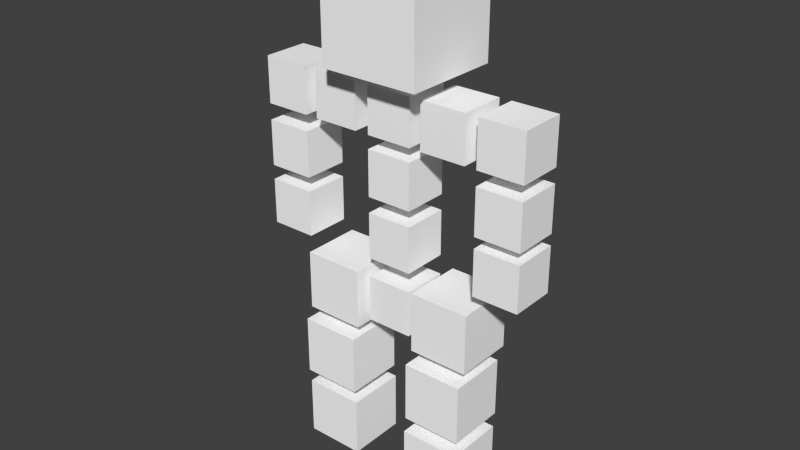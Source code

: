 # Source: Figur_rennen.blend  (saved by Blender 2.75.0; exported with 4.5.12 LTS)
import bpy
from mathutils import Matrix  # noqa: F401  (used for matrix-valued properties, if any)

bpy.ops.wm.read_factory_settings(use_empty=True)
scene = bpy.context.scene
scene.name = 'Scene'

# ---- collections
col_collection_1 = bpy.data.collections.new('Collection 1'); scene.collection.children.link(col_collection_1)
col_collection_2 = bpy.data.collections.new('Collection 2'); scene.collection.children.link(col_collection_2)

# ---- materials (node trees are filled in below, after node groups)
mat_wei = bpy.data.materials.new('Weiß')
mat_wei.alpha_threshold = 0.0
mat_wei.use_transparent_shadow = False
mat_wei.diffuse_color = (1.0, 1.0, 1.0, 1.0)
mat_wei.roughness = 0.5

# ---- material node trees

# ---- world
world_world = bpy.data.worlds.new('World'); scene.world = world_world
world_world.color = (0.05088, 0.05088, 0.05088)
world_world.use_sun_shadow = False
world_world.sun_shadow_jitter_overblur = 0.0
world_world.cycles.sampling_method = 'MANUAL'
world_world.cycles.sample_map_resolution = 256

# ---- meshes
me_cube_003 = bpy.data.meshes.new('Cube.003')
me_cube_003.from_pydata([(-1.2, 1.2, -1.2), (-1.2, 1.2, 1.2), (1.2, -1.2, -1.2), (1.2, -1.2, 1.2), (1.2, 1.2, -1.2), (1.2, 1.2, 1.2), (-1.2, -1.2, -1.2), (-1.2, -1.2, 1.2)], [], [(1, 5, 4, 0), (5, 3, 2, 4), (3, 7, 6, 2), (6, 0, 4, 2), (3, 5, 1, 7), (7, 1, 0, 6)])
_uv = me_cube_003.uv_layers.new(name='UVMap')
_uv.uv.foreach_set('vector', [0.2471, 0.5005, 0.2471, 0.7505, -0.002896, 0.7505, -0.002896, 0.5005, 0.2471, 0.7505, 0.497, 0.7505, 0.497, 1.0, 0.2471, 1.0, 0.497, 0.7505, 0.497, 0.5005, 0.747, 0.5005, 0.747, 0.7505, 0.497, 0.2506, 0.2471, 0.2506, 0.2471, 0.0006082, 0.497, 0.0006082, 0.497, 0.7505, 0.2471, 0.7505, 0.2471, 0.5005, 0.497, 0.5005, 0.497, 0.5005, 0.2471, 0.5005, 0.2471, 0.2506, 0.497, 0.2506])
me_cube_003.materials.append(mat_wei)
me_cube_003.use_remesh_preserve_volume = False
me_cube_003.use_remesh_preserve_attributes = False
me_cube_003.use_mirror_vertex_groups = False
me_cube_003.update()
me_cube_002 = bpy.data.meshes.new('Cube.002')
me_cube_002.from_pydata([(-1.2, 1.2, -1.2), (-1.2, 1.2, 1.2), (1.2, -1.2, -1.2), (1.2, -1.2, 1.2), (1.2, 1.2, -1.2), (1.2, 1.2, 1.2), (-1.2, -1.2, -1.2), (-1.2, -1.2, 1.2)], [], [(1, 5, 4, 0), (5, 3, 2, 4), (3, 7, 6, 2), (6, 0, 4, 2), (3, 5, 1, 7), (7, 1, 0, 6)])
_uv = me_cube_002.uv_layers.new(name='UVMap')
_uv.uv.foreach_set('vector', [0.2446, 0.5005, 0.2446, 0.7505, -0.005357, 0.7505, -0.005357, 0.5005, 0.2446, 0.7505, 0.4946, 0.7505, 0.4946, 1.0, 0.2446, 1.0, 0.4946, 0.7505, 0.4946, 0.5005, 0.7445, 0.5005, 0.7445, 0.7505, 0.4946, 0.2506, 0.2446, 0.2506, 0.2446, 0.0006082, 0.4946, 0.0006082, 0.4946, 0.7505, 0.2446, 0.7505, 0.2446, 0.5005, 0.4946, 0.5005, 0.4946, 0.5005, 0.2446, 0.5005, 0.2446, 0.2506, 0.4946, 0.2506])
me_cube_002.materials.append(mat_wei)
me_cube_002.use_remesh_preserve_volume = False
me_cube_002.use_remesh_preserve_attributes = False
me_cube_002.use_mirror_vertex_groups = False
me_cube_002.update()
me_cube_001 = bpy.data.meshes.new('Cube.001')
me_cube_001.from_pydata([(-1.2, 1.2, -1.2), (-1.2, 1.2, 1.2), (1.2, -1.2, -1.2), (1.2, -1.2, 1.2), (1.2, 1.2, -1.2), (1.2, 1.2, 1.2), (-1.2, -1.2, -1.2), (-1.2, -1.2, 1.2)], [], [(1, 5, 4, 0), (5, 3, 2, 4), (3, 7, 6, 2), (6, 0, 4, 2), (3, 5, 1, 7), (7, 1, 0, 6)])
_uv = me_cube_001.uv_layers.new(name='UVMap')
_uv.uv.foreach_set('vector', [0.75, 0.75, 0.5, 0.75, 0.5, 0.5, 0.75, 0.5, 0.5, 0.75, 0.25, 0.75, 0.25, 0.5, 0.5, 0.5, 0.25, 0.75, 8.659e-05, 0.75, 8.659e-05, 0.5, 0.25, 0.5, 0.25, 0.25, 0.5, 0.25, 0.5, 0.5, 0.25, 0.5, 0.25, 0.75, 0.5, 0.75, 0.5, 0.9999, 0.25, 0.9999, 0.25, 8.664e-05, 0.5, 8.659e-05, 0.5, 0.25, 0.25, 0.25])
me_cube_001.materials.append(mat_wei)
me_cube_001.use_remesh_preserve_volume = False
me_cube_001.use_remesh_preserve_attributes = False
me_cube_001.use_mirror_vertex_groups = False
me_cube_001.update()
me_cube_044 = bpy.data.meshes.new('Cube.044')
me_cube_044.from_pydata([(-1.2, -1.2, -1.2), (-1.2, -1.2, 1.2), (-1.2, 1.2, -1.2), (-1.2, 1.2, 1.2), (1.2, -1.2, -1.2), (1.2, -1.2, 1.2), (1.2, 1.2, -1.2), (1.2, 1.2, 1.2)], [], [(1, 3, 2, 0), (3, 7, 6, 2), (7, 5, 4, 6), (5, 1, 0, 4), (0, 2, 6, 4), (5, 7, 3, 1)])
_uv = me_cube_044.uv_layers.new(name='UVMap')
_uv.uv.foreach_set('vector', [0.2544, 0.7486, 0.5043, 0.7486, 0.5043, 0.9985, 0.2544, 0.9985, 0.5043, 0.7486, 0.5043, 0.4986, 0.7543, 0.4986, 0.7543, 0.7486, 0.5043, 0.4986, 0.2544, 0.4986, 0.2544, 0.2487, 0.5043, 0.2487, 0.2544, 0.4986, 0.2544, 0.7486, 0.004412, 0.7486, 0.004412, 0.4986, 0.2544, -0.001296, 0.5043, -0.001296, 0.5043, 0.2487, 0.2544, 0.2487, 0.2544, 0.4986, 0.5043, 0.4986, 0.5043, 0.7486, 0.2544, 0.7486])
me_cube_044.materials.append(mat_wei)
me_cube_044.use_remesh_preserve_volume = False
me_cube_044.use_remesh_preserve_attributes = False
me_cube_044.use_mirror_vertex_groups = False
me_cube_044.update()
me_cube_043 = bpy.data.meshes.new('Cube.043')
me_cube_043.from_pydata([(-1.2, 1.2, -1.2), (-1.2, 1.2, 1.2), (1.2, -1.2, -1.2), (1.2, -1.2, 1.2), (1.2, 1.2, -1.2), (1.2, 1.2, 1.2), (-1.2, -1.2, -1.2), (-1.2, -1.2, 1.2)], [], [(1, 5, 4, 0), (5, 3, 2, 4), (3, 7, 6, 2), (6, 0, 4, 2), (3, 5, 1, 7), (7, 1, 0, 6)])
_uv = me_cube_043.uv_layers.new(name='UVMap')
_uv.uv.foreach_set('vector', [0.2471, 0.5005, 0.2471, 0.7505, -0.002896, 0.7505, -0.002896, 0.5005, 0.2471, 0.7505, 0.497, 0.7505, 0.497, 1.0, 0.2471, 1.0, 0.497, 0.7505, 0.497, 0.5005, 0.747, 0.5005, 0.747, 0.7505, 0.497, 0.2506, 0.2471, 0.2506, 0.2471, 0.0006082, 0.497, 0.0006082, 0.497, 0.7505, 0.2471, 0.7505, 0.2471, 0.5005, 0.497, 0.5005, 0.497, 0.5005, 0.2471, 0.5005, 0.2471, 0.2506, 0.497, 0.2506])
me_cube_043.materials.append(mat_wei)
me_cube_043.use_remesh_preserve_volume = False
me_cube_043.use_remesh_preserve_attributes = False
me_cube_043.use_mirror_vertex_groups = False
me_cube_043.update()
me_cube_042 = bpy.data.meshes.new('Cube.042')
me_cube_042.from_pydata([(-1.2, 1.2, -1.2), (-1.2, 1.2, 1.2), (1.2, -1.2, -1.2), (1.2, -1.2, 1.2), (1.2, 1.2, -1.2), (1.2, 1.2, 1.2), (-1.2, -1.2, -1.2), (-1.2, -1.2, 1.2)], [], [(1, 5, 4, 0), (5, 3, 2, 4), (3, 7, 6, 2), (6, 0, 4, 2), (3, 5, 1, 7), (7, 1, 0, 6)])
_uv = me_cube_042.uv_layers.new(name='UVMap')
_uv.uv.foreach_set('vector', [0.4995, 0.748, 0.4995, 0.4981, 0.7494, 0.4981, 0.7494, 0.748, 0.4995, 0.4981, 0.2495, 0.4981, 0.2495, 0.2481, 0.4995, 0.2481, 0.2495, 0.4981, 0.2495, 0.748, -0.000435, 0.748, -0.000435, 0.4981, 0.2495, -0.001853, 0.4995, -0.001853, 0.4995, 0.2481, 0.2495, 0.2481, 0.2495, 0.4981, 0.4995, 0.4981, 0.4995, 0.748, 0.2495, 0.748, 0.2495, 0.748, 0.4995, 0.748, 0.4995, 0.998, 0.2495, 0.998])
me_cube_042.materials.append(mat_wei)
me_cube_042.use_remesh_preserve_volume = False
me_cube_042.use_remesh_preserve_attributes = False
me_cube_042.use_mirror_vertex_groups = False
me_cube_042.update()
me_cube_038 = bpy.data.meshes.new('Cube.038')
me_cube_038.from_pydata([(-1.2, 1.2, -1.2), (-1.2, 1.2, 1.2), (1.2, -1.2, -1.2), (1.2, -1.2, 1.2), (1.2, 1.2, -1.2), (1.2, 1.2, 1.2), (-1.2, -1.2, -1.2), (-1.2, -1.2, 1.2)], [], [(1, 5, 4, 0), (5, 3, 2, 4), (3, 7, 6, 2), (6, 0, 4, 2), (3, 5, 1, 7), (7, 1, 0, 6)])
_uv = me_cube_038.uv_layers.new(name='UVMap')
_uv.uv.foreach_set('vector', [0.25, 0.75, 8.659e-05, 0.75, 8.669e-05, 0.5, 0.25, 0.5, 0.25, 8.659e-05, 0.5, 8.659e-05, 0.5, 0.25, 0.25, 0.25, 0.75, 0.75, 0.5, 0.75, 0.5, 0.5, 0.75, 0.5, 0.5, 0.5, 0.25, 0.5, 0.25, 0.25, 0.5, 0.25, 0.5, 0.9999, 0.25, 0.9999, 0.25, 0.75, 0.5, 0.75, 0.5, 0.75, 0.25, 0.75, 0.25, 0.5, 0.5, 0.5])
me_cube_038.materials.append(mat_wei)
me_cube_038.use_remesh_preserve_volume = False
me_cube_038.use_remesh_preserve_attributes = False
me_cube_038.use_mirror_vertex_groups = False
me_cube_038.update()
me_cube_037 = bpy.data.meshes.new('Cube.037')
me_cube_037.from_pydata([(-1.2, 1.2, -1.2), (-1.2, 1.2, 1.2), (1.2, -1.2, -1.2), (1.2, -1.2, 1.2), (1.2, 1.2, -1.2), (1.2, 1.2, 1.2), (-1.2, -1.2, -1.2), (-1.2, -1.2, 1.2)], [], [(1, 5, 4, 0), (5, 3, 2, 4), (3, 7, 6, 2), (6, 0, 4, 2), (3, 5, 1, 7), (7, 1, 0, 6)])
_uv = me_cube_037.uv_layers.new(name='UVMap')
_uv.uv.foreach_set('vector', [0.25, 0.75, 8.659e-05, 0.75, 8.669e-05, 0.5, 0.25, 0.5, 0.25, 8.659e-05, 0.5, 8.659e-05, 0.5, 0.25, 0.25, 0.25, 0.75, 0.75, 0.5, 0.75, 0.5, 0.5, 0.75, 0.5, 0.5, 0.5, 0.25, 0.5, 0.25, 0.25, 0.5, 0.25, 0.5, 0.9999, 0.25, 0.9999, 0.25, 0.75, 0.5, 0.75, 0.5, 0.75, 0.25, 0.75, 0.25, 0.5, 0.5, 0.5])
me_cube_037.materials.append(mat_wei)
me_cube_037.use_remesh_preserve_volume = False
me_cube_037.use_remesh_preserve_attributes = False
me_cube_037.use_mirror_vertex_groups = False
me_cube_037.update()
me_cube_035 = bpy.data.meshes.new('Cube.035')
me_cube_035.from_pydata([(-1.2, 1.2, -1.2), (-1.2, 1.2, 1.2), (1.2, -1.2, -1.2), (1.2, -1.2, 1.2), (1.2, 1.2, -1.2), (1.2, 1.2, 1.2), (-1.2, -1.2, -1.2), (-1.2, -1.2, 1.2)], [], [(1, 5, 4, 0), (5, 3, 2, 4), (3, 7, 6, 2), (6, 0, 4, 2), (3, 5, 1, 7), (7, 1, 0, 6)])
_uv = me_cube_035.uv_layers.new(name='UVMap')
_uv.uv.foreach_set('vector', [0.75, 0.75, 0.5, 0.75, 0.5, 0.5, 0.75, 0.5, 0.5, 0.75, 0.25, 0.75, 0.25, 0.5, 0.5, 0.5, 0.25, 0.75, 8.659e-05, 0.75, 8.659e-05, 0.5, 0.25, 0.5, 0.25, 0.25, 0.5, 0.25, 0.5, 0.5, 0.25, 0.5, 0.25, 0.75, 0.5, 0.75, 0.5, 0.9999, 0.25, 0.9999, 0.25, 8.664e-05, 0.5, 8.659e-05, 0.5, 0.25, 0.25, 0.25])
me_cube_035.materials.append(mat_wei)
me_cube_035.use_remesh_preserve_volume = False
me_cube_035.use_remesh_preserve_attributes = False
me_cube_035.use_mirror_vertex_groups = False
me_cube_035.update()
me_cube_034 = bpy.data.meshes.new('Cube.034')
me_cube_034.from_pydata([(-1.2, 1.2, -1.2), (-1.2, 1.2, 1.2), (1.2, -1.2, -1.2), (1.2, -1.2, 1.2), (1.2, 1.2, -1.2), (1.2, 1.2, 1.2), (-1.2, -1.2, -1.2), (-1.2, -1.2, 1.2)], [], [(1, 5, 4, 0), (5, 3, 2, 4), (3, 7, 6, 2), (6, 0, 4, 2), (3, 5, 1, 7), (7, 1, 0, 6)])
_uv = me_cube_034.uv_layers.new(name='UVMap')
_uv.uv.foreach_set('vector', [0.25, 0.75, 0.5, 0.75, 0.5, 0.9999, 0.25, 0.9999, 0.5, 0.75, 0.5, 0.5, 0.7499, 0.5, 0.7499, 0.75, 0.5, 0.5, 0.25, 0.5, 0.25, 0.2501, 0.5, 0.2501, 0.25, 0.2501, 0.25, 0.0001082, 0.5, 0.0001083, 0.5, 0.2501, 0.5, 0.5, 0.5, 0.75, 0.25, 0.75, 0.25, 0.5, 0.25, 0.5, 0.25, 0.75, 6.498e-05, 0.75, 6.504e-05, 0.5])
me_cube_034.materials.append(mat_wei)
me_cube_034.use_remesh_preserve_volume = False
me_cube_034.use_remesh_preserve_attributes = False
me_cube_034.use_mirror_vertex_groups = False
me_cube_034.update()
me_cube_031 = bpy.data.meshes.new('Cube.031')
me_cube_031.from_pydata([(-1.2, 1.2, -1.2), (-1.2, 1.2, 1.2), (1.2, -1.2, -1.2), (1.2, -1.2, 1.2), (1.2, 1.2, -1.2), (1.2, 1.2, 1.2), (-1.2, -1.2, -1.2), (-1.2, -1.2, 1.2)], [], [(1, 5, 4, 0), (5, 3, 2, 4), (3, 7, 6, 2), (6, 0, 4, 2), (3, 5, 1, 7), (7, 1, 0, 6)])
_uv = me_cube_031.uv_layers.new(name='UVMap')
_uv.uv.foreach_set('vector', [0.252, 0.7461, 0.5019, 0.7461, 0.5019, 0.996, 0.252, 0.996, 0.5019, 0.7461, 0.5019, 0.4961, 0.7519, 0.4961, 0.7519, 0.7461, 0.5019, 0.4961, 0.252, 0.4961, 0.252, 0.2462, 0.5019, 0.2462, 0.252, 0.2462, 0.252, -0.003798, 0.5019, -0.003798, 0.5019, 0.2462, 0.5019, 0.4961, 0.5019, 0.7461, 0.252, 0.7461, 0.252, 0.4961, 0.252, 0.4961, 0.252, 0.7461, 0.002018, 0.7461, 0.002018, 0.4961])
me_cube_031.materials.append(mat_wei)
me_cube_031.use_remesh_preserve_volume = False
me_cube_031.use_remesh_preserve_attributes = False
me_cube_031.use_mirror_vertex_groups = False
me_cube_031.update()
me_cube_030 = bpy.data.meshes.new('Cube.030')
me_cube_030.from_pydata([(-1.2, 1.2, -1.2), (-1.2, 1.2, 1.2), (1.2, -1.2, -1.2), (1.2, -1.2, 1.2), (1.2, 1.2, -1.2), (1.2, 1.2, 1.2), (-1.2, -1.2, -1.2), (-1.2, -1.2, 1.2)], [], [(1, 5, 4, 0), (5, 3, 2, 4), (3, 7, 6, 2), (6, 0, 4, 2), (3, 5, 1, 7), (7, 1, 0, 6)])
_uv = me_cube_030.uv_layers.new(name='UVMap')
_uv.uv.foreach_set('vector', [0.25, 0.75, 0.5, 0.75, 0.5, 0.9999, 0.25, 0.9999, 0.5, 0.75, 0.5, 0.5, 0.7499, 0.5, 0.7499, 0.75, 0.5, 0.5, 0.25, 0.5, 0.25, 0.2501, 0.5, 0.2501, 0.25, 0.2501, 0.25, 0.0001082, 0.5, 0.0001083, 0.5, 0.2501, 0.5, 0.5, 0.5, 0.75, 0.25, 0.75, 0.25, 0.5, 0.25, 0.5, 0.25, 0.75, 6.498e-05, 0.75, 6.504e-05, 0.5])
me_cube_030.materials.append(mat_wei)
me_cube_030.use_remesh_preserve_volume = False
me_cube_030.use_remesh_preserve_attributes = False
me_cube_030.use_mirror_vertex_groups = False
me_cube_030.update()
me_cube_029 = bpy.data.meshes.new('Cube.029')
me_cube_029.from_pydata([(1.2, 1.2, -1.2), (1.2, -1.2, -1.2), (-1.2, 1.2, 1.2), (-1.2, -1.2, 1.2), (-1.2, 1.2, -1.2), (-1.2, -1.2, -1.2), (1.2, 1.2, 1.2), (1.2, -1.2, 1.2)], [], [(1, 5, 4, 0), (5, 3, 2, 4), (3, 7, 6, 2), (6, 0, 4, 2), (3, 5, 1, 7), (7, 1, 0, 6)])
_uv = me_cube_029.uv_layers.new(name='UVMap')
_uv.uv.foreach_set('vector', [0.6699, 0.9574, 0.3843, 0.9574, 0.3843, 0.7311, 0.6699, 0.7311, 0.09811, 0.2767, 0.3843, 0.2767, 0.3843, 0.504, 0.09811, 0.504, 0.3843, 0.2767, 0.6699, 0.2767, 0.6699, 0.504, 0.3843, 0.504, 0.6699, 0.504, 0.6699, 0.7311, 0.3843, 0.7311, 0.3843, 0.504, 0.3843, 0.2767, 0.3843, 0.0568, 0.6699, 0.0568, 0.6699, 0.2767, 0.6699, 0.2767, 0.9553, 0.2767, 0.9553, 0.504, 0.6699, 0.504])
me_cube_029.materials.append(mat_wei)
me_cube_029.use_remesh_preserve_volume = False
me_cube_029.use_remesh_preserve_attributes = False
me_cube_029.use_mirror_vertex_groups = False
me_cube_029.update()
me_cube_013 = bpy.data.meshes.new('Cube.013')
me_cube_013.from_pydata([(-1.2, -1.2, -1.2), (-1.2, -1.2, 1.2), (-1.2, 1.2, -1.2), (-1.2, 1.2, 1.2), (1.2, -1.2, -1.2), (1.2, -1.2, 1.2), (1.2, 1.2, -1.2), (1.2, 1.2, 1.2)], [], [(1, 3, 2, 0), (3, 7, 6, 2), (7, 5, 4, 6), (5, 1, 0, 4), (0, 2, 6, 4), (5, 7, 3, 1)])
_uv = me_cube_013.uv_layers.new(name='UVMap')
_uv.uv.foreach_set('vector', [0.2455, 0.7486, 0.4955, 0.7486, 0.4955, 0.9985, 0.2455, 0.9985, 0.4955, 0.7486, 0.4955, 0.4986, 0.7455, 0.4986, 0.7455, 0.7486, 0.4955, 0.4986, 0.2455, 0.4986, 0.2455, 0.2487, 0.4955, 0.2487, 0.2455, 0.4986, 0.2455, 0.7486, -0.004416, 0.7486, -0.004416, 0.4986, 0.2455, -0.001296, 0.4955, -0.001296, 0.4955, 0.2487, 0.2455, 0.2487, 0.2455, 0.4986, 0.4955, 0.4986, 0.4955, 0.7486, 0.2455, 0.7486])
me_cube_013.materials.append(mat_wei)
me_cube_013.use_remesh_preserve_volume = False
me_cube_013.use_remesh_preserve_attributes = False
me_cube_013.use_mirror_vertex_groups = False
me_cube_013.update()
me_cube_011 = bpy.data.meshes.new('Cube.011')
me_cube_011.from_pydata([(-1.2, -1.2, -1.2), (-1.2, -1.2, 1.2), (-1.2, 1.2, -1.2), (-1.2, 1.2, 1.2), (1.2, -1.2, -1.2), (1.2, -1.2, 1.2), (1.2, 1.2, -1.2), (1.2, 1.2, 1.2)], [], [(1, 3, 2, 0), (3, 7, 6, 2), (7, 5, 4, 6), (5, 1, 0, 4), (0, 2, 6, 4), (5, 7, 3, 1)])
_uv = me_cube_011.uv_layers.new(name='UVMap')
_uv.uv.foreach_set('vector', [0.5, 0.5, 0.25, 0.5, 0.25, 0.25, 0.5, 0.25, 0.25, 0.5, 0.25, 0.75, 8.661e-05, 0.75, 8.661e-05, 0.5, 0.25, 0.75, 0.5, 0.75, 0.5, 0.9999, 0.25, 0.9999, 0.5, 0.75, 0.5, 0.5, 0.75, 0.5, 0.75, 0.75, 0.5, 0.25, 0.25, 0.25, 0.25, 8.661e-05, 0.5, 8.661e-05, 0.5, 0.75, 0.25, 0.75, 0.25, 0.5, 0.5, 0.5])
me_cube_011.materials.append(mat_wei)
me_cube_011.use_remesh_preserve_volume = False
me_cube_011.use_remesh_preserve_attributes = False
me_cube_011.use_mirror_vertex_groups = False
me_cube_011.update()
me_cube_010 = bpy.data.meshes.new('Cube.010')
me_cube_010.from_pydata([(-1.2, -1.2, -1.2), (-1.2, -1.2, 1.2), (-1.2, 1.2, -1.2), (-1.2, 1.2, 1.2), (1.2, -1.2, -1.2), (1.2, -1.2, 1.2), (1.2, 1.2, -1.2), (1.2, 1.2, 1.2)], [], [(1, 3, 2, 0), (3, 7, 6, 2), (7, 5, 4, 6), (5, 1, 0, 4), (0, 2, 6, 4), (5, 7, 3, 1)])
_uv = me_cube_010.uv_layers.new(name='UVMap')
_uv.uv.foreach_set('vector', [0.5, 0.5, 0.25, 0.5, 0.25, 0.25, 0.5, 0.25, 0.25, 0.5, 0.25, 0.75, 8.661e-05, 0.75, 8.661e-05, 0.5, 0.25, 0.75, 0.5, 0.75, 0.5, 0.9999, 0.25, 0.9999, 0.5, 0.75, 0.5, 0.5, 0.75, 0.5, 0.75, 0.75, 0.5, 0.25, 0.25, 0.25, 0.25, 8.661e-05, 0.5, 8.661e-05, 0.5, 0.75, 0.25, 0.75, 0.25, 0.5, 0.5, 0.5])
me_cube_010.materials.append(mat_wei)
me_cube_010.use_remesh_preserve_volume = False
me_cube_010.use_remesh_preserve_attributes = False
me_cube_010.use_mirror_vertex_groups = False
me_cube_010.update()
me_cube_009 = bpy.data.meshes.new('Cube.009')
me_cube_009.from_pydata([(-1.2, -1.2, -1.2), (-1.2, -1.2, 1.2), (-1.2, 1.2, -1.2), (-1.2, 1.2, 1.2), (1.2, -1.2, -1.2), (1.2, -1.2, 1.2), (1.2, 1.2, -1.2), (1.2, 1.2, 1.2)], [], [(1, 3, 2, 0), (3, 7, 6, 2), (7, 5, 4, 6), (5, 1, 0, 4), (0, 2, 6, 4), (5, 7, 3, 1)])
_uv = me_cube_009.uv_layers.new(name='UVMap')
_uv.uv.foreach_set('vector', [0.2488, 0.7512, 0.4987, 0.7512, 0.4987, 1.001, 0.2488, 1.001, 0.4987, 0.7512, 0.4987, 0.5013, 0.7487, 0.5013, 0.7487, 0.7512, 0.4987, 0.5013, 0.2488, 0.5013, 0.2488, 0.2513, 0.4987, 0.2513, 0.2488, 0.5013, 0.2488, 0.7512, -0.001189, 0.7512, -0.001189, 0.5013, 0.2488, 0.001362, 0.4987, 0.001362, 0.4987, 0.2513, 0.2488, 0.2513, 0.2488, 0.5013, 0.4987, 0.5013, 0.4987, 0.7512, 0.2488, 0.7512])
me_cube_009.materials.append(mat_wei)
me_cube_009.use_remesh_preserve_volume = False
me_cube_009.use_remesh_preserve_attributes = False
me_cube_009.use_mirror_vertex_groups = False
me_cube_009.update()
me_cube_008 = bpy.data.meshes.new('Cube.008')
me_cube_008.from_pydata([(-1.2, -1.2, -1.2), (-1.2, -1.2, 1.2), (-1.2, 1.2, -1.2), (-1.2, 1.2, 1.2), (1.2, -1.2, -1.2), (1.2, -1.2, 1.2), (1.2, 1.2, -1.2), (1.2, 1.2, 1.2)], [], [(1, 3, 2, 0), (3, 7, 6, 2), (7, 5, 4, 6), (5, 1, 0, 4), (0, 2, 6, 4), (5, 7, 3, 1)])
_uv = me_cube_008.uv_layers.new(name='UVMap')
_uv.uv.foreach_set('vector', [0.5, 0.5, 0.25, 0.5, 0.25, 0.25, 0.5, 0.25, 0.25, 0.5, 0.25, 0.75, 8.661e-05, 0.75, 8.661e-05, 0.5, 0.25, 0.75, 0.5, 0.75, 0.5, 0.9999, 0.25, 0.9999, 0.5, 0.75, 0.5, 0.5, 0.75, 0.5, 0.75, 0.75, 0.5, 0.25, 0.25, 0.25, 0.25, 8.661e-05, 0.5, 8.661e-05, 0.5, 0.75, 0.25, 0.75, 0.25, 0.5, 0.5, 0.5])
me_cube_008.materials.append(mat_wei)
me_cube_008.use_remesh_preserve_volume = False
me_cube_008.use_remesh_preserve_attributes = False
me_cube_008.use_mirror_vertex_groups = False
me_cube_008.update()
me_cube_007 = bpy.data.meshes.new('Cube.007')
me_cube_007.from_pydata([(-1.2, 1.2, -1.2), (-1.2, 1.2, 1.2), (1.2, -1.2, -1.2), (1.2, -1.2, 1.2), (1.2, 1.2, -1.2), (1.2, 1.2, 1.2), (-1.2, -1.2, -1.2), (-1.2, -1.2, 1.2)], [], [(1, 5, 4, 0), (5, 3, 2, 4), (3, 7, 6, 2), (6, 0, 4, 2), (3, 5, 1, 7), (7, 1, 0, 6)])
_uv = me_cube_007.uv_layers.new(name='UVMap')
_uv.uv.foreach_set('vector', [0.249, 0.7478, 0.499, 0.7478, 0.499, 0.9978, 0.249, 0.9978, 0.499, 0.7478, 0.499, 0.4978, 0.7489, 0.4978, 0.7489, 0.7478, 0.499, 0.4978, 0.249, 0.4978, 0.249, 0.2479, 0.499, 0.2479, 0.249, 0.2479, 0.249, -0.002073, 0.499, -0.002073, 0.499, 0.2479, 0.499, 0.4978, 0.499, 0.7478, 0.249, 0.7478, 0.249, 0.4978, 0.249, 0.4978, 0.249, 0.7478, -0.0009246, 0.7478, -0.0009246, 0.4978])
me_cube_007.materials.append(mat_wei)
me_cube_007.use_remesh_preserve_volume = False
me_cube_007.use_remesh_preserve_attributes = False
me_cube_007.use_mirror_vertex_groups = False
me_cube_007.update()
arm_armature_002 = bpy.data.armatures.new('Armature.002')  # bones are not reproduced

# ---- objects
ob_arm_l__1_001 = bpy.data.objects.new('Arm L. 1.001', me_cube_003)
ob_schulter_rechts_002 = bpy.data.objects.new('Schulter Rechts.002', me_cube_002)
ob_schulter_rechts_001 = bpy.data.objects.new('Schulter Rechts.001', me_cube_001)
ob_bein_r__2 = bpy.data.objects.new('Bein R. 2', me_cube_044)
ob_arm_l__3 = bpy.data.objects.new('Arm L. 3', me_cube_043)
ob_arm_r__3 = bpy.data.objects.new('Arm R. 3', me_cube_042)
ob_arm_l__1 = bpy.data.objects.new('Arm L. 1', me_cube_038)
ob_schulter_links = bpy.data.objects.new('Schulter Links', me_cube_037)
ob_schulter_rechts = bpy.data.objects.new('Schulter Rechts', me_cube_035)
ob_wirbel_1 = bpy.data.objects.new('Wirbel 1', me_cube_034)
ob_wirbel_2 = bpy.data.objects.new('Wirbel 2', me_cube_031)
ob_wirbel_3 = bpy.data.objects.new('Wirbel 3', me_cube_030)
ob_kopf = bpy.data.objects.new('Kopf', me_cube_029)
ob_bein_r__3 = bpy.data.objects.new('Bein R. 3', me_cube_013)
ob_bein_l__3 = bpy.data.objects.new('Bein L. 3', me_cube_011)
ob_bein_l__2 = bpy.data.objects.new('Bein L. 2', me_cube_010)
ob_bein_r__1 = bpy.data.objects.new('Bein R. 1', me_cube_009)
ob_bein_l__1 = bpy.data.objects.new('Bein L. 1', me_cube_008)
ob_wirbel_4 = bpy.data.objects.new('Wirbel 4', me_cube_007)
ob_armature = bpy.data.objects.new('Armature', arm_armature_002)

# ---- transforms, parenting, visibility, modifiers, constraints
ob_arm_l__1_001.parent = ob_armature
ob_arm_l__1_001.matrix_parent_inverse = Matrix(((1.0, 0.0, 0.0, -0.0), (0.0, 1.0, 0.0, -0.0), (0.0, 0.0, 1.0, -1.439), (0.0, 0.0, 0.0, 1.0)))
ob_arm_l__1_001.location = (-0.8417, 0.0, 2.303)
ob_arm_l__1_001.scale = (0.135, 0.135, 0.135)
ob_arm_l__1_001.lineart.crease_threshold = 0.0
_vg = ob_arm_l__1_001.vertex_groups.new(name='Bone')
_vg = ob_arm_l__1_001.vertex_groups.new(name='Bone.001')
_vg = ob_arm_l__1_001.vertex_groups.new(name='Bone.005')
_vg = ob_arm_l__1_001.vertex_groups.new(name='Bone.004')
_vg.add([0, 1, 2, 3, 4, 5, 6, 7], 1.0, 'REPLACE')
_vg = ob_arm_l__1_001.vertex_groups.new(name='Bone.007')
_vg = ob_arm_l__1_001.vertex_groups.new(name='Bone.008')
_m = ob_arm_l__1_001.modifiers.new('Armature', 'ARMATURE')
_m.object = ob_armature
ob_schulter_rechts_002.parent = ob_armature
ob_schulter_rechts_002.matrix_parent_inverse = Matrix(((1.0, 0.0, 0.0, -0.0), (0.0, 1.0, 0.0, -0.0), (0.0, 0.0, 1.0, -1.439), (0.0, 0.0, 0.0, 1.0)))
ob_schulter_rechts_002.location = (0.8143, 0.0, 2.316)
ob_schulter_rechts_002.scale = (0.135, 0.135, 0.135)
ob_schulter_rechts_002.lineart.crease_threshold = 0.0
_vg = ob_schulter_rechts_002.vertex_groups.new(name='Bone')
_vg = ob_schulter_rechts_002.vertex_groups.new(name='Bone.001')
_vg = ob_schulter_rechts_002.vertex_groups.new(name='Bone.005')
_vg.add([0, 1, 2, 3, 4, 5, 6, 7], 1.0, 'REPLACE')
_vg = ob_schulter_rechts_002.vertex_groups.new(name='Bone.004')
_vg = ob_schulter_rechts_002.vertex_groups.new(name='Bone.007')
_vg = ob_schulter_rechts_002.vertex_groups.new(name='Bone.008')
_m = ob_schulter_rechts_002.modifiers.new('Armature', 'ARMATURE')
_m.object = ob_armature
ob_schulter_rechts_001.parent = ob_armature
ob_schulter_rechts_001.matrix_parent_inverse = Matrix(((1.0, 0.0, 0.0, -0.0), (0.0, 1.0, 0.0, -0.0), (0.0, 0.0, 1.0, -1.439), (0.0, 0.0, 0.0, 1.0)))
ob_schulter_rechts_001.location = (0.8143, 0.0, 2.741)
ob_schulter_rechts_001.scale = (0.135, 0.135, 0.135)
ob_schulter_rechts_001.lineart.crease_threshold = 0.0
_vg = ob_schulter_rechts_001.vertex_groups.new(name='Bone')
_vg = ob_schulter_rechts_001.vertex_groups.new(name='Bone.001')
_vg = ob_schulter_rechts_001.vertex_groups.new(name='Bone.005')
_vg.add([0, 1, 2, 3, 4, 5, 6, 7], 1.0, 'REPLACE')
_vg = ob_schulter_rechts_001.vertex_groups.new(name='Bone.004')
_vg = ob_schulter_rechts_001.vertex_groups.new(name='Bone.007')
_vg = ob_schulter_rechts_001.vertex_groups.new(name='Bone.008')
_m = ob_schulter_rechts_001.modifiers.new('Armature', 'ARMATURE')
_m.object = ob_armature
ob_bein_r__2.parent = ob_armature
ob_bein_r__2.matrix_parent_inverse = Matrix(((1.0, 0.0, 0.0, -0.0), (0.0, 1.0, 0.0, -0.0), (0.0, 0.0, 1.0, -1.439), (0.0, 0.0, 0.0, 1.0)))
ob_bein_r__2.location = (0.427, -0.0455, 0.9101)
ob_bein_r__2.scale = (0.1754, 0.1754, 0.1754)
ob_bein_r__2.lineart.crease_threshold = 0.0
_vg = ob_bein_r__2.vertex_groups.new(name='Bone')
_vg = ob_bein_r__2.vertex_groups.new(name='Bone.001')
_vg = ob_bein_r__2.vertex_groups.new(name='Bone.005')
_vg = ob_bein_r__2.vertex_groups.new(name='Bone.004')
_vg = ob_bein_r__2.vertex_groups.new(name='Bone.007')
_vg.add([0, 1, 2, 3, 4, 5, 6, 7], 1.0, 'REPLACE')
_vg = ob_bein_r__2.vertex_groups.new(name='Bone.008')
_m = ob_bein_r__2.modifiers.new('Armature', 'ARMATURE')
_m.object = ob_armature
ob_arm_l__3.parent = ob_armature
ob_arm_l__3.matrix_parent_inverse = Matrix(((1.0, 0.0, 0.0, -0.0), (0.0, 1.0, 0.0, -0.0), (0.0, 0.0, 1.0, -1.439), (0.0, 0.0, 0.0, 1.0)))
ob_arm_l__3.location = (-0.8417, 0.0, 1.877)
ob_arm_l__3.scale = (0.135, 0.135, 0.135)
ob_arm_l__3.lineart.crease_threshold = 0.0
_vg = ob_arm_l__3.vertex_groups.new(name='Bone')
_vg = ob_arm_l__3.vertex_groups.new(name='Bone.001')
_vg = ob_arm_l__3.vertex_groups.new(name='Bone.005')
_vg = ob_arm_l__3.vertex_groups.new(name='Bone.004')
_vg.add([0, 1, 2, 3, 4, 5, 6, 7], 1.0, 'REPLACE')
_vg = ob_arm_l__3.vertex_groups.new(name='Bone.007')
_vg = ob_arm_l__3.vertex_groups.new(name='Bone.008')
_m = ob_arm_l__3.modifiers.new('Armature', 'ARMATURE')
_m.object = ob_armature
ob_arm_r__3.parent = ob_armature
ob_arm_r__3.matrix_parent_inverse = Matrix(((1.0, 0.0, 0.0, -0.0), (0.0, 1.0, 0.0, -0.0), (0.0, 0.0, 1.0, -1.439), (0.0, 0.0, 0.0, 1.0)))
ob_arm_r__3.location = (0.8153, 0.0, 1.914)
ob_arm_r__3.scale = (0.135, 0.135, 0.135)
ob_arm_r__3.lineart.crease_threshold = 0.0
_vg = ob_arm_r__3.vertex_groups.new(name='Bone')
_vg = ob_arm_r__3.vertex_groups.new(name='Bone.001')
_vg = ob_arm_r__3.vertex_groups.new(name='Bone.005')
_vg.add([0, 1, 2, 3, 4, 5, 6, 7], 1.0, 'REPLACE')
_vg = ob_arm_r__3.vertex_groups.new(name='Bone.004')
_vg = ob_arm_r__3.vertex_groups.new(name='Bone.007')
_vg = ob_arm_r__3.vertex_groups.new(name='Bone.008')
_m = ob_arm_r__3.modifiers.new('Armature', 'ARMATURE')
_m.object = ob_armature
ob_arm_l__1.parent = ob_armature
ob_arm_l__1.matrix_parent_inverse = Matrix(((1.0, 0.0, 0.0, -0.0), (0.0, 1.0, 0.0, -0.0), (0.0, 0.0, 1.0, -1.439), (0.0, 0.0, 0.0, 1.0)))
ob_arm_l__1.location = (-0.8417, 0.0, 2.741)
ob_arm_l__1.scale = (0.135, 0.135, 0.135)
ob_arm_l__1.lineart.crease_threshold = 0.0
_vg = ob_arm_l__1.vertex_groups.new(name='Bone')
_vg = ob_arm_l__1.vertex_groups.new(name='Bone.001')
_vg = ob_arm_l__1.vertex_groups.new(name='Bone.005')
_vg = ob_arm_l__1.vertex_groups.new(name='Bone.004')
_vg.add([0, 1, 2, 3, 4, 5, 6, 7], 1.0, 'REPLACE')
_vg = ob_arm_l__1.vertex_groups.new(name='Bone.007')
_vg = ob_arm_l__1.vertex_groups.new(name='Bone.008')
_m = ob_arm_l__1.modifiers.new('Armature', 'ARMATURE')
_m.object = ob_armature
ob_schulter_links.parent = ob_armature
ob_schulter_links.matrix_parent_inverse = Matrix(((1.0, 0.0, 0.0, -0.0), (0.0, 1.0, 0.0, -0.0), (0.0, 0.0, 1.0, -1.439), (0.0, 0.0, 0.0, 1.0)))
ob_schulter_links.location = (-0.4254, 0.0, 2.741)
ob_schulter_links.scale = (0.135, 0.135, 0.135)
ob_schulter_links.lineart.crease_threshold = 0.0
_vg = ob_schulter_links.vertex_groups.new(name='Bone')
for _i, _w in zip([0, 1, 2, 3, 4, 5, 6, 7], [0.02359, 0.05729, 0.13, 0.3778, 0.07041, 0.1294, 0.6072, 0.3928]): _vg.add([_i], _w, 'REPLACE')
_vg = ob_schulter_links.vertex_groups.new(name='Bone.001')
for _i, _w in zip([0, 1, 2, 3, 4, 5, 6, 7], [0.1248, 0.0578, 0.1302, 0.07011, 0.3782, 0.1295, 0.3928, 0.6072]): _vg.add([_i], _w, 'REPLACE')
_vg = ob_schulter_links.vertex_groups.new(name='Bone.005')
_vg = ob_schulter_links.vertex_groups.new(name='Bone.004')
for _i, _w in zip([0, 1, 2, 3, 4, 5], [0.8384, 0.8849, 0.7398, 0.5521, 0.5514, 0.7411]): _vg.add([_i], _w, 'REPLACE')
_vg = ob_schulter_links.vertex_groups.new(name='Bone.007')
_vg = ob_schulter_links.vertex_groups.new(name='Bone.008')
_m = ob_schulter_links.modifiers.new('Armature', 'ARMATURE')
_m.object = ob_armature
ob_schulter_rechts.parent = ob_armature
ob_schulter_rechts.matrix_parent_inverse = Matrix(((1.0, 0.0, 0.0, -0.0), (0.0, 1.0, 0.0, -0.0), (0.0, 0.0, 1.0, -1.439), (0.0, 0.0, 0.0, 1.0)))
ob_schulter_rechts.location = (0.4058, 0.0, 2.741)
ob_schulter_rechts.scale = (0.135, 0.135, 0.135)
ob_schulter_rechts.lineart.crease_threshold = 0.0
_vg = ob_schulter_rechts.vertex_groups.new(name='Bone')
for _i, _w in zip([0, 1, 2, 3, 4, 5], [0.1926, 0.6797, 0.1785, 0.2928, 0.213, 0.525]): _vg.add([_i], _w, 'REPLACE')
_vg = ob_schulter_rechts.vertex_groups.new(name='Bone.001')
for _i, _w in zip([0, 1, 2, 3, 4, 5], [0.6218, 0.175, 0.5264, 0.1982, 0.3157, 0.1803]): _vg.add([_i], _w, 'REPLACE')
_vg = ob_schulter_rechts.vertex_groups.new(name='Bone.005')
for _i, _w in zip([0, 1, 2, 3, 4, 5, 6, 7], [0.1856, 0.1453, 0.2951, 0.509, 0.4713, 0.2946, 1.0, 1.0]): _vg.add([_i], _w, 'REPLACE')
_vg = ob_schulter_rechts.vertex_groups.new(name='Bone.004')
_vg = ob_schulter_rechts.vertex_groups.new(name='Bone.007')
_vg = ob_schulter_rechts.vertex_groups.new(name='Bone.008')
_m = ob_schulter_rechts.modifiers.new('Armature', 'ARMATURE')
_m.object = ob_armature
ob_wirbel_1.parent = ob_armature
ob_wirbel_1.matrix_parent_inverse = Matrix(((1.0, 0.0, 0.0, -0.0), (0.0, 1.0, 0.0, -0.0), (0.0, 0.0, 1.0, -1.439), (0.0, 0.0, 0.0, 1.0)))
ob_wirbel_1.location = (0.0, 0.0, 2.741)
ob_wirbel_1.scale = (0.135, 0.135, 0.135)
ob_wirbel_1.lineart.crease_threshold = 0.0
_vg = ob_wirbel_1.vertex_groups.new(name='Bone')
for _i, _w in zip([0, 1, 2, 3, 4, 5, 6, 7], [0.8456, 0.1504, 0.8602, 0.1565, 0.8435, 0.1398, 0.7966, 0.2034]): _vg.add([_i], _w, 'REPLACE')
_vg = ob_wirbel_1.vertex_groups.new(name='Bone.001')
for _i, _w in zip([0, 1, 2, 3, 4, 5, 6, 7], [0.1544, 0.8496, 0.1398, 0.8435, 0.1565, 0.8602, 0.2034, 0.7966]): _vg.add([_i], _w, 'REPLACE')
_vg = ob_wirbel_1.vertex_groups.new(name='Bone.005')
_vg = ob_wirbel_1.vertex_groups.new(name='Bone.004')
_vg = ob_wirbel_1.vertex_groups.new(name='Bone.007')
_vg = ob_wirbel_1.vertex_groups.new(name='Bone.008')
_m = ob_wirbel_1.modifiers.new('Armature', 'ARMATURE')
_m.object = ob_armature
ob_wirbel_2.parent = ob_armature
ob_wirbel_2.matrix_parent_inverse = Matrix(((1.0, 0.0, 0.0, -0.0), (0.0, 1.0, 0.0, -0.0), (0.0, 0.0, 1.0, -1.439), (0.0, 0.0, 0.0, 1.0)))
ob_wirbel_2.location = (0.0, 0.0, 2.324)
ob_wirbel_2.scale = (0.135, 0.135, 0.135)
ob_wirbel_2.lineart.crease_threshold = 0.0
_vg = ob_wirbel_2.vertex_groups.new(name='Bone')
_vg.add([0, 1, 2, 3, 4, 5, 6, 7], 1.0, 'REPLACE')
_vg = ob_wirbel_2.vertex_groups.new(name='Bone.001')
_vg = ob_wirbel_2.vertex_groups.new(name='Bone.005')
_vg = ob_wirbel_2.vertex_groups.new(name='Bone.004')
_vg = ob_wirbel_2.vertex_groups.new(name='Bone.007')
_vg = ob_wirbel_2.vertex_groups.new(name='Bone.008')
_m = ob_wirbel_2.modifiers.new('Armature', 'ARMATURE')
_m.object = ob_armature
ob_wirbel_3.parent = ob_armature
ob_wirbel_3.matrix_parent_inverse = Matrix(((1.0, 0.0, 0.0, -0.0), (0.0, 1.0, 0.0, -0.0), (0.0, 0.0, 1.0, -1.439), (0.0, 0.0, 0.0, 1.0)))
ob_wirbel_3.location = (0.0, 0.0, 1.89)
ob_wirbel_3.scale = (0.135, 0.135, 0.135)
ob_wirbel_3.lineart.crease_threshold = 0.0
_vg = ob_wirbel_3.vertex_groups.new(name='Bone')
_vg.add([0, 1, 2, 3, 4, 5, 6, 7], 1.0, 'REPLACE')
_vg = ob_wirbel_3.vertex_groups.new(name='Bone.001')
_vg = ob_wirbel_3.vertex_groups.new(name='Bone.005')
_vg = ob_wirbel_3.vertex_groups.new(name='Bone.004')
_vg = ob_wirbel_3.vertex_groups.new(name='Bone.007')
_vg = ob_wirbel_3.vertex_groups.new(name='Bone.008')
_m = ob_wirbel_3.modifiers.new('Armature', 'ARMATURE')
_m.object = ob_armature
ob_kopf.parent = ob_armature
ob_kopf.matrix_parent_inverse = Matrix(((1.0, 0.0, 0.0, -0.0), (0.0, 1.0, 0.0, -0.0), (0.0, 0.0, 1.0, -1.439), (0.0, 0.0, 0.0, 1.0)))
ob_kopf.location = (0.0, 0.0, 3.359)
ob_kopf.scale = (0.2891, 0.2891, 0.2891)
ob_kopf.lineart.crease_threshold = 0.0
_vg = ob_kopf.vertex_groups.new(name='Bone')
_vg = ob_kopf.vertex_groups.new(name='Bone.001')
_vg.add([0, 1, 2, 3, 4, 5, 6, 7], 1.0, 'REPLACE')
_vg = ob_kopf.vertex_groups.new(name='Bone.005')
_vg = ob_kopf.vertex_groups.new(name='Bone.004')
_vg = ob_kopf.vertex_groups.new(name='Bone.007')
_vg = ob_kopf.vertex_groups.new(name='Bone.008')
_m = ob_kopf.modifiers.new('Armature', 'ARMATURE')
_m.object = ob_armature
ob_bein_r__3.parent = ob_armature
ob_bein_r__3.matrix_parent_inverse = Matrix(((1.0, 0.0, 0.0, -0.0), (0.0, 1.0, 0.0, -0.0), (0.0, 0.0, 1.0, -1.439), (0.0, 0.0, 0.0, 1.0)))
ob_bein_r__3.location = (0.4243, -0.05529, 0.3861)
ob_bein_r__3.scale = (0.1754, 0.1754, 0.1754)
ob_bein_r__3.lineart.crease_threshold = 0.0
_vg = ob_bein_r__3.vertex_groups.new(name='Bone')
_vg = ob_bein_r__3.vertex_groups.new(name='Bone.001')
_vg = ob_bein_r__3.vertex_groups.new(name='Bone.005')
_vg = ob_bein_r__3.vertex_groups.new(name='Bone.004')
_vg = ob_bein_r__3.vertex_groups.new(name='Bone.007')
_vg.add([0, 1, 2, 3, 4, 5, 6, 7], 1.0, 'REPLACE')
_vg = ob_bein_r__3.vertex_groups.new(name='Bone.008')
_m = ob_bein_r__3.modifiers.new('Armature', 'ARMATURE')
_m.object = ob_armature
ob_bein_l__3.parent = ob_armature
ob_bein_l__3.matrix_parent_inverse = Matrix(((1.0, 0.0, 0.0, -0.0), (0.0, 1.0, 0.0, -0.0), (0.0, 0.0, 1.0, -1.439), (0.0, 0.0, 0.0, 1.0)))
ob_bein_l__3.location = (-0.4465, -0.0272, 0.3883)
ob_bein_l__3.scale = (0.1754, 0.1754, 0.1754)
ob_bein_l__3.lineart.crease_threshold = 0.0
_vg = ob_bein_l__3.vertex_groups.new(name='Bone')
_vg = ob_bein_l__3.vertex_groups.new(name='Bone.001')
_vg = ob_bein_l__3.vertex_groups.new(name='Bone.005')
_vg = ob_bein_l__3.vertex_groups.new(name='Bone.004')
_vg = ob_bein_l__3.vertex_groups.new(name='Bone.007')
_vg = ob_bein_l__3.vertex_groups.new(name='Bone.008')
_vg.add([0, 1, 2, 3, 4, 5, 6, 7], 1.0, 'REPLACE')
_m = ob_bein_l__3.modifiers.new('Armature', 'ARMATURE')
_m.object = ob_armature
ob_bein_l__2.parent = ob_armature
ob_bein_l__2.matrix_parent_inverse = Matrix(((1.0, 0.0, 0.0, -0.0), (0.0, 1.0, 0.0, -0.0), (0.0, 0.0, 1.0, -1.439), (0.0, 0.0, 0.0, 1.0)))
ob_bein_l__2.location = (-0.444, -0.0455, 0.9101)
ob_bein_l__2.scale = (0.1754, 0.1754, 0.1754)
ob_bein_l__2.lineart.crease_threshold = 0.0
_vg = ob_bein_l__2.vertex_groups.new(name='Bone')
_vg = ob_bein_l__2.vertex_groups.new(name='Bone.001')
_vg = ob_bein_l__2.vertex_groups.new(name='Bone.005')
_vg = ob_bein_l__2.vertex_groups.new(name='Bone.004')
_vg = ob_bein_l__2.vertex_groups.new(name='Bone.007')
_vg = ob_bein_l__2.vertex_groups.new(name='Bone.008')
_vg.add([0, 1, 2, 3, 4, 5, 6, 7], 1.0, 'REPLACE')
_m = ob_bein_l__2.modifiers.new('Armature', 'ARMATURE')
_m.object = ob_armature
ob_bein_r__1.parent = ob_armature
ob_bein_r__1.matrix_parent_inverse = Matrix(((1.0, 0.0, 0.0, -0.0), (0.0, 1.0, 0.0, -0.0), (0.0, 0.0, 1.0, -1.439), (0.0, 0.0, 0.0, 1.0)))
ob_bein_r__1.location = (0.4372, -0.001116, 1.421)
ob_bein_r__1.scale = (0.1754, 0.1754, 0.1754)
ob_bein_r__1.lineart.crease_threshold = 0.0
_vg = ob_bein_r__1.vertex_groups.new(name='Bone')
_vg = ob_bein_r__1.vertex_groups.new(name='Bone.001')
_vg = ob_bein_r__1.vertex_groups.new(name='Bone.005')
_vg = ob_bein_r__1.vertex_groups.new(name='Bone.004')
_vg = ob_bein_r__1.vertex_groups.new(name='Bone.007')
_vg.add([0, 1, 2, 3, 4, 5, 6, 7], 1.0, 'REPLACE')
_vg = ob_bein_r__1.vertex_groups.new(name='Bone.008')
_m = ob_bein_r__1.modifiers.new('Armature', 'ARMATURE')
_m.object = ob_armature
ob_bein_l__1.parent = ob_armature
ob_bein_l__1.matrix_parent_inverse = Matrix(((1.0, 0.0, 0.0, -0.0), (0.0, 1.0, 0.0, -0.0), (0.0, 0.0, 1.0, -1.439), (0.0, 0.0, 0.0, 1.0)))
ob_bein_l__1.location = (-0.4333, -0.006651, 1.416)
ob_bein_l__1.scale = (0.1756, 0.1756, 0.1756)
ob_bein_l__1.lineart.crease_threshold = 0.0
_vg = ob_bein_l__1.vertex_groups.new(name='Bone')
_vg = ob_bein_l__1.vertex_groups.new(name='Bone.001')
_vg = ob_bein_l__1.vertex_groups.new(name='Bone.005')
_vg = ob_bein_l__1.vertex_groups.new(name='Bone.004')
_vg = ob_bein_l__1.vertex_groups.new(name='Bone.007')
_vg = ob_bein_l__1.vertex_groups.new(name='Bone.008')
_vg.add([0, 1, 2, 3, 4, 5, 6, 7], 1.0, 'REPLACE')
_m = ob_bein_l__1.modifiers.new('Armature', 'ARMATURE')
_m.object = ob_armature
ob_wirbel_4.parent = ob_armature
ob_wirbel_4.matrix_parent_inverse = Matrix(((1.0, 0.0, 0.0, -0.0), (0.0, 1.0, 0.0, -0.0), (0.0, 0.0, 1.0, -1.439), (0.0, 0.0, 0.0, 1.0)))
ob_wirbel_4.location = (0.0, 0.0, 1.429)
ob_wirbel_4.scale = (0.135, 0.135, 0.135)
ob_wirbel_4.lineart.crease_threshold = 0.0
_vg = ob_wirbel_4.vertex_groups.new(name='Bone')
_vg.add([0, 1, 2, 3, 4, 5, 6, 7], 1.0, 'REPLACE')
_vg = ob_wirbel_4.vertex_groups.new(name='Bone.001')
_vg = ob_wirbel_4.vertex_groups.new(name='Bone.005')
_vg = ob_wirbel_4.vertex_groups.new(name='Bone.004')
_vg = ob_wirbel_4.vertex_groups.new(name='Bone.007')
_vg = ob_wirbel_4.vertex_groups.new(name='Bone.008')
_m = ob_wirbel_4.modifiers.new('Armature', 'ARMATURE')
_m.object = ob_armature
ob_armature.location = (0.0, 0.0, 1.439)
ob_armature.lineart.crease_threshold = 0.0

# ---- collection membership
col_collection_1.objects.link(ob_arm_l__1_001)
col_collection_1.objects.link(ob_schulter_rechts_002)
col_collection_1.objects.link(ob_schulter_rechts_001)
col_collection_1.objects.link(ob_bein_r__2)
col_collection_1.objects.link(ob_arm_l__3)
col_collection_1.objects.link(ob_arm_r__3)
col_collection_1.objects.link(ob_arm_l__1)
col_collection_1.objects.link(ob_schulter_links)
col_collection_1.objects.link(ob_schulter_rechts)
col_collection_1.objects.link(ob_wirbel_1)
col_collection_1.objects.link(ob_wirbel_2)
col_collection_1.objects.link(ob_wirbel_3)
col_collection_1.objects.link(ob_kopf)
col_collection_1.objects.link(ob_bein_r__3)
col_collection_1.objects.link(ob_bein_l__3)
col_collection_1.objects.link(ob_bein_l__2)
col_collection_1.objects.link(ob_bein_r__1)
col_collection_1.objects.link(ob_bein_l__1)
col_collection_1.objects.link(ob_wirbel_4)
col_collection_2.objects.link(ob_armature)

# ---- scene / render settings (as saved in the file)
scene.frame_start = 1; scene.frame_end = 20; scene.frame_set(1)
scene.render.engine = 'BLENDER_EEVEE_NEXT'
scene.render.resolution_percentage = 50
scene.render.dither_intensity = 0.0
scene.cycles.use_denoising = False
scene.cycles.samples = 10
scene.cycles.sampling_pattern = 'TABULATED_SOBOL'
scene.cycles.light_sampling_threshold = 0.0
scene.cycles.use_adaptive_sampling = False
scene.cycles.use_light_tree = False
scene.cycles.blur_glossy = 0.0
scene.cycles.pixel_filter_type = 'GAUSSIAN'
scene.cycles.sample_clamp_indirect = 0.0
scene.view_settings.view_transform = 'Standard'
bpy.context.view_layer.update()

# ---- added for rendering (the .blend has no active camera and no usable light): camera, sun
cam_auto = bpy.data.cameras.new('AutoCamera')
cam_auto.lens = 50.0
cam_auto.sensor_width = 36.0
cam_auto.clip_end = 1000.0
ob_auto_camera = bpy.data.objects.new('AutoCamera', cam_auto)
scene.collection.objects.link(ob_auto_camera)
ob_auto_camera.location = (3.98521, -4.83435, 5.16364)
ob_auto_camera.rotation_euler = (1.09748, -7.21219e-08, 0.694738)
scene.camera = ob_auto_camera
light_auto_sun = bpy.data.lights.new('AutoSun', 'SUN')
light_auto_sun.energy = 3.0
light_auto_sun.angle = 0.0523599
ob_auto_sun = bpy.data.objects.new('AutoSun', light_auto_sun)
scene.collection.objects.link(ob_auto_sun)
ob_auto_sun.rotation_euler = (0.872665, 0.174533, 0.523599)
bpy.context.view_layer.update()
